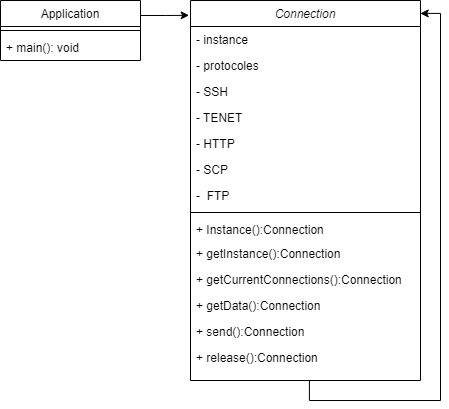

The diagram above was exported from draw.io. Its source (the exported page's mxGraphModel, read from the mxfile embedded in the PNG):
<mxGraphModel dx="1278" dy="547" grid="1" gridSize="10" guides="1" tooltips="1" connect="1" arrows="1" fold="1" page="1" pageScale="1" pageWidth="827" pageHeight="1169" math="0" shadow="0">
  <root>
    <mxCell id="WIyWlLk6GJQsqaUBKTNV-0" />
    <mxCell id="WIyWlLk6GJQsqaUBKTNV-1" parent="WIyWlLk6GJQsqaUBKTNV-0" />
    <mxCell id="zkfFHV4jXpPFQw0GAbJ--0" value="Connection" style="swimlane;fontStyle=2;align=center;verticalAlign=top;childLayout=stackLayout;horizontal=1;startSize=26;horizontalStack=0;resizeParent=1;resizeLast=0;collapsible=1;marginBottom=0;rounded=0;shadow=0;strokeWidth=1;" parent="WIyWlLk6GJQsqaUBKTNV-1" vertex="1">
      <mxGeometry x="210" y="140" width="230" height="380" as="geometry">
        <mxRectangle x="230" y="140" width="160" height="26" as="alternateBounds" />
      </mxGeometry>
    </mxCell>
    <mxCell id="zkfFHV4jXpPFQw0GAbJ--1" value="- instance " style="text;align=left;verticalAlign=top;spacingLeft=4;spacingRight=4;overflow=hidden;rotatable=0;points=[[0,0.5],[1,0.5]];portConstraint=eastwest;" parent="zkfFHV4jXpPFQw0GAbJ--0" vertex="1">
      <mxGeometry y="26" width="230" height="26" as="geometry" />
    </mxCell>
    <mxCell id="zkfFHV4jXpPFQw0GAbJ--2" value="- protocoles " style="text;align=left;verticalAlign=top;spacingLeft=4;spacingRight=4;overflow=hidden;rotatable=0;points=[[0,0.5],[1,0.5]];portConstraint=eastwest;rounded=0;shadow=0;html=0;" parent="zkfFHV4jXpPFQw0GAbJ--0" vertex="1">
      <mxGeometry y="52" width="230" height="26" as="geometry" />
    </mxCell>
    <mxCell id="VYvRrlsFn0YUhjCMlcdg-22" value="- SSH   " style="text;align=left;verticalAlign=top;spacingLeft=4;spacingRight=4;overflow=hidden;rotatable=0;points=[[0,0.5],[1,0.5]];portConstraint=eastwest;rounded=0;shadow=0;html=0;" vertex="1" parent="zkfFHV4jXpPFQw0GAbJ--0">
      <mxGeometry y="78" width="230" height="26" as="geometry" />
    </mxCell>
    <mxCell id="VYvRrlsFn0YUhjCMlcdg-28" value="- TENET " style="text;align=left;verticalAlign=top;spacingLeft=4;spacingRight=4;overflow=hidden;rotatable=0;points=[[0,0.5],[1,0.5]];portConstraint=eastwest;rounded=0;shadow=0;html=0;" vertex="1" parent="zkfFHV4jXpPFQw0GAbJ--0">
      <mxGeometry y="104" width="230" height="26" as="geometry" />
    </mxCell>
    <mxCell id="VYvRrlsFn0YUhjCMlcdg-29" value="- HTTP  " style="text;align=left;verticalAlign=top;spacingLeft=4;spacingRight=4;overflow=hidden;rotatable=0;points=[[0,0.5],[1,0.5]];portConstraint=eastwest;rounded=0;shadow=0;html=0;" vertex="1" parent="zkfFHV4jXpPFQw0GAbJ--0">
      <mxGeometry y="130" width="230" height="26" as="geometry" />
    </mxCell>
    <mxCell id="VYvRrlsFn0YUhjCMlcdg-30" value="- SCP   " style="text;align=left;verticalAlign=top;spacingLeft=4;spacingRight=4;overflow=hidden;rotatable=0;points=[[0,0.5],[1,0.5]];portConstraint=eastwest;rounded=0;shadow=0;html=0;" vertex="1" parent="zkfFHV4jXpPFQw0GAbJ--0">
      <mxGeometry y="156" width="230" height="26" as="geometry" />
    </mxCell>
    <mxCell id="VYvRrlsFn0YUhjCMlcdg-31" value="-  FTP" style="text;align=left;verticalAlign=top;spacingLeft=4;spacingRight=4;overflow=hidden;rotatable=0;points=[[0,0.5],[1,0.5]];portConstraint=eastwest;rounded=0;shadow=0;html=0;" vertex="1" parent="zkfFHV4jXpPFQw0GAbJ--0">
      <mxGeometry y="182" width="230" height="26" as="geometry" />
    </mxCell>
    <mxCell id="zkfFHV4jXpPFQw0GAbJ--4" value="" style="line;html=1;strokeWidth=1;align=left;verticalAlign=middle;spacingTop=-1;spacingLeft=3;spacingRight=3;rotatable=0;labelPosition=right;points=[];portConstraint=eastwest;" parent="zkfFHV4jXpPFQw0GAbJ--0" vertex="1">
      <mxGeometry y="208" width="230" height="8" as="geometry" />
    </mxCell>
    <mxCell id="VYvRrlsFn0YUhjCMlcdg-16" value="+ Instance():Connection" style="text;align=left;verticalAlign=top;spacingLeft=4;spacingRight=4;overflow=hidden;rotatable=0;points=[[0,0.5],[1,0.5]];portConstraint=eastwest;" vertex="1" parent="zkfFHV4jXpPFQw0GAbJ--0">
      <mxGeometry y="216" width="230" height="24" as="geometry" />
    </mxCell>
    <mxCell id="VYvRrlsFn0YUhjCMlcdg-17" value="+ getInstance():Connection" style="text;align=left;verticalAlign=top;spacingLeft=4;spacingRight=4;overflow=hidden;rotatable=0;points=[[0,0.5],[1,0.5]];portConstraint=eastwest;" vertex="1" parent="zkfFHV4jXpPFQw0GAbJ--0">
      <mxGeometry y="240" width="230" height="26" as="geometry" />
    </mxCell>
    <mxCell id="VYvRrlsFn0YUhjCMlcdg-18" value="+ getCurrentConnections():Connection" style="text;align=left;verticalAlign=top;spacingLeft=4;spacingRight=4;overflow=hidden;rotatable=0;points=[[0,0.5],[1,0.5]];portConstraint=eastwest;" vertex="1" parent="zkfFHV4jXpPFQw0GAbJ--0">
      <mxGeometry y="266" width="230" height="26" as="geometry" />
    </mxCell>
    <mxCell id="VYvRrlsFn0YUhjCMlcdg-19" value="+ getData():Connection" style="text;align=left;verticalAlign=top;spacingLeft=4;spacingRight=4;overflow=hidden;rotatable=0;points=[[0,0.5],[1,0.5]];portConstraint=eastwest;" vertex="1" parent="zkfFHV4jXpPFQw0GAbJ--0">
      <mxGeometry y="292" width="230" height="26" as="geometry" />
    </mxCell>
    <mxCell id="VYvRrlsFn0YUhjCMlcdg-20" value="+ send():Connection" style="text;align=left;verticalAlign=top;spacingLeft=4;spacingRight=4;overflow=hidden;rotatable=0;points=[[0,0.5],[1,0.5]];portConstraint=eastwest;" vertex="1" parent="zkfFHV4jXpPFQw0GAbJ--0">
      <mxGeometry y="318" width="230" height="26" as="geometry" />
    </mxCell>
    <mxCell id="VYvRrlsFn0YUhjCMlcdg-21" value="+ release():Connection" style="text;align=left;verticalAlign=top;spacingLeft=4;spacingRight=4;overflow=hidden;rotatable=0;points=[[0,0.5],[1,0.5]];portConstraint=eastwest;" vertex="1" parent="zkfFHV4jXpPFQw0GAbJ--0">
      <mxGeometry y="344" width="230" height="36" as="geometry" />
    </mxCell>
    <mxCell id="VYvRrlsFn0YUhjCMlcdg-34" style="edgeStyle=orthogonalEdgeStyle;rounded=0;orthogonalLoop=1;jettySize=auto;html=1;entryX=0.999;entryY=0.034;entryDx=0;entryDy=0;entryPerimeter=0;exitX=0.517;exitY=1.005;exitDx=0;exitDy=0;exitPerimeter=0;" edge="1" parent="zkfFHV4jXpPFQw0GAbJ--0" source="VYvRrlsFn0YUhjCMlcdg-21" target="zkfFHV4jXpPFQw0GAbJ--0">
      <mxGeometry relative="1" as="geometry">
        <mxPoint x="160" y="-10" as="sourcePoint" />
        <Array as="points">
          <mxPoint x="119" y="400" />
          <mxPoint x="250" y="400" />
          <mxPoint x="250" y="13" />
        </Array>
      </mxGeometry>
    </mxCell>
    <mxCell id="VYvRrlsFn0YUhjCMlcdg-43" style="edgeStyle=orthogonalEdgeStyle;rounded=0;orthogonalLoop=1;jettySize=auto;html=1;exitX=1;exitY=0.25;exitDx=0;exitDy=0;entryX=-0.006;entryY=0.039;entryDx=0;entryDy=0;entryPerimeter=0;" edge="1" parent="WIyWlLk6GJQsqaUBKTNV-1" source="VYvRrlsFn0YUhjCMlcdg-37" target="zkfFHV4jXpPFQw0GAbJ--0">
      <mxGeometry relative="1" as="geometry">
        <mxPoint x="206" y="156" as="targetPoint" />
      </mxGeometry>
    </mxCell>
    <mxCell id="VYvRrlsFn0YUhjCMlcdg-37" value="Application" style="swimlane;fontStyle=0;childLayout=stackLayout;horizontal=1;startSize=26;horizontalStack=0;resizeParent=1;resizeParentMax=0;resizeLast=0;collapsible=1;marginBottom=0;" vertex="1" parent="WIyWlLk6GJQsqaUBKTNV-1">
      <mxGeometry x="20" y="140" width="140" height="60" as="geometry" />
    </mxCell>
    <mxCell id="VYvRrlsFn0YUhjCMlcdg-42" value="" style="line;html=1;strokeWidth=1;align=left;verticalAlign=middle;spacingTop=-1;spacingLeft=3;spacingRight=3;rotatable=0;labelPosition=right;points=[];portConstraint=eastwest;" vertex="1" parent="VYvRrlsFn0YUhjCMlcdg-37">
      <mxGeometry y="26" width="140" height="8" as="geometry" />
    </mxCell>
    <mxCell id="VYvRrlsFn0YUhjCMlcdg-40" value="+ main(): void" style="text;strokeColor=none;fillColor=none;align=left;verticalAlign=top;spacingLeft=4;spacingRight=4;overflow=hidden;rotatable=0;points=[[0,0.5],[1,0.5]];portConstraint=eastwest;" vertex="1" parent="VYvRrlsFn0YUhjCMlcdg-37">
      <mxGeometry y="34" width="140" height="26" as="geometry" />
    </mxCell>
  </root>
</mxGraphModel>